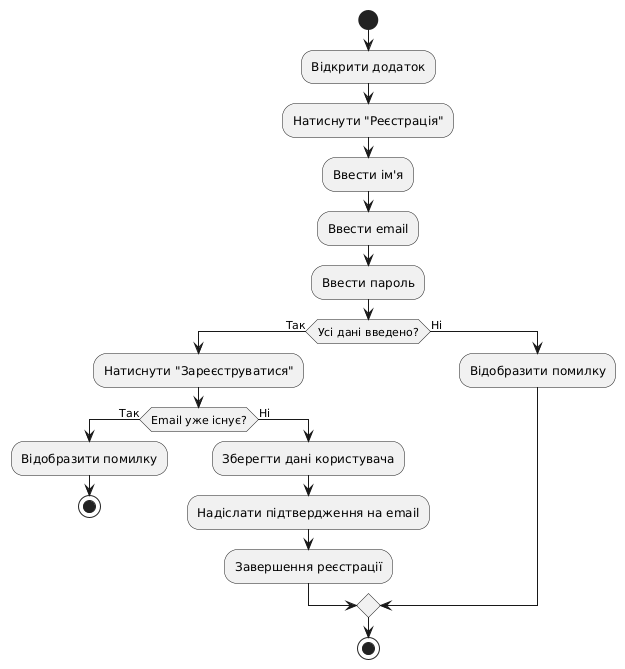

The diagram above was rendered by PlantUML. Its source (embedded in the PNG):
@startuml
start
:Відкрити додаток;
:Натиснути "Реєстрація";
:Ввести ім'я;
:Ввести email;
:Ввести пароль;
if (Усі дані введено?) then (Так)
  :Натиснути "Зареєструватися";
  if (Email уже існує?) then (Так)
    :Відобразити помилку;
    stop
  else (Ні)
    :Зберегти дані користувача;
    :Надіслати підтвердження на email;
    :Завершення реєстрації;
  endif
else (Ні)
  :Відобразити помилку;
endif
stop
@enduml